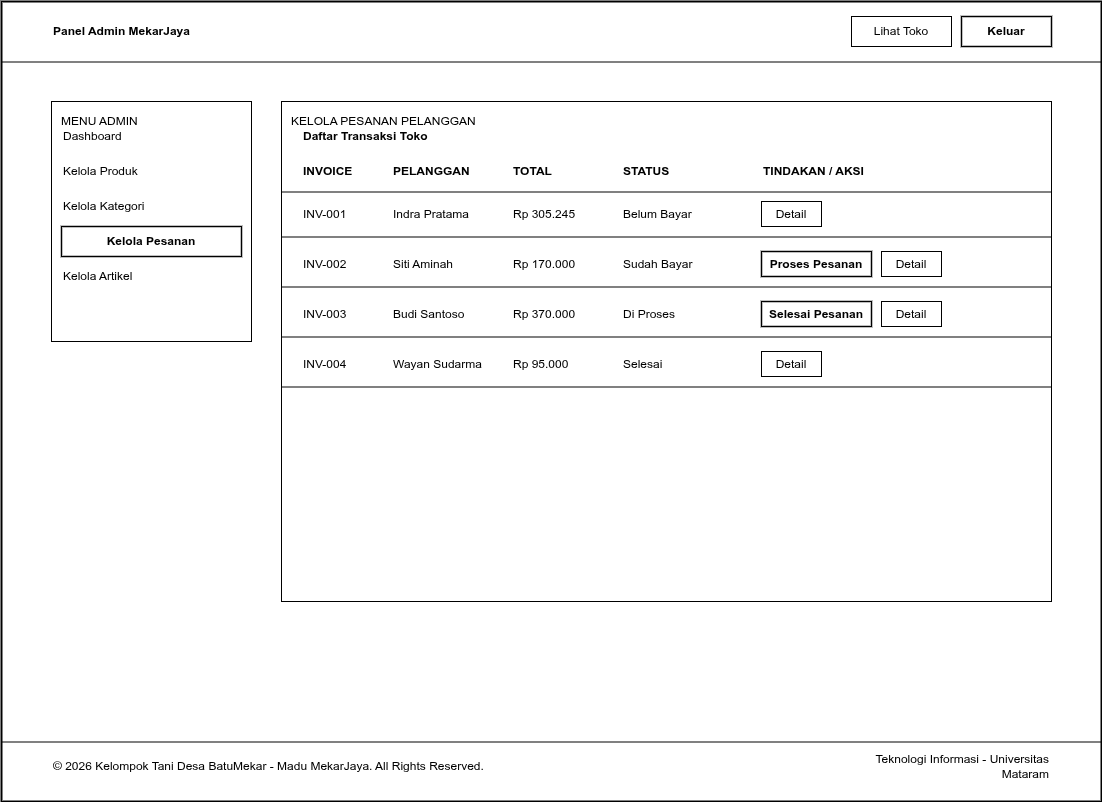

The diagram above was exported from draw.io. Its source (the exported page's mxGraphModel, read from the mxfile embedded in the PNG):
<mxGraphModel dx="1892" dy="1597" grid="1" gridSize="10" guides="1" tooltips="1" connect="1" arrows="1" fold="1" page="1" pageScale="1" pageWidth="1100" pageHeight="800" math="0" shadow="0">
  <root>
    <mxCell id="0" />
    <mxCell id="1" parent="0" />
    <mxCell id="web_frame" value="" style="rounded=0;whiteSpace=wrap;html=1;fillColor=#ffffff;strokeColor=#000000;strokeWidth=2;fontColor=#000000;align=center;verticalAlign=top;pointerEvents=0;" parent="1" vertex="1">
      <mxGeometry width="1100" height="800" as="geometry" />
    </mxCell>
    <mxCell id="elem_page_admin_pesanan_1" value="" style="line;strokeWidth=1;html=1;strokeColor=#000000;align=center;verticalAlign=middle;" parent="1" vertex="1">
      <mxGeometry y="60" width="1100" height="1" as="geometry" />
    </mxCell>
    <mxCell id="elem_page_admin_pesanan_2" value="Panel Admin MekarJaya" style="text;html=1;align=left;verticalAlign=middle;whiteSpace=wrap;rounded=0;fontColor=#000000;fontSize=12;fontStyle=1;" parent="1" vertex="1">
      <mxGeometry x="50" y="15" width="250" height="30" as="geometry" />
    </mxCell>
    <mxCell id="elem_page_admin_pesanan_3" value="Lihat Toko" style="rounded=0;whiteSpace=wrap;html=1;fillColor=#ffffff;strokeColor=#000000;strokeWidth=1;fontColor=#000000;fontSize=12;align=center;verticalAlign=middle;" parent="1" vertex="1">
      <mxGeometry x="850" y="15" width="100" height="30" as="geometry" />
    </mxCell>
    <mxCell id="elem_page_admin_pesanan_4" value="Keluar" style="rounded=0;whiteSpace=wrap;html=1;fillColor=#ffffff;strokeColor=#000000;strokeWidth=1.5;fontColor=#000000;fontSize=12;fontStyle=1;align=center;verticalAlign=middle;" parent="1" vertex="1">
      <mxGeometry x="960" y="15" width="90" height="30" as="geometry" />
    </mxCell>
    <mxCell id="elem_page_admin_pesanan_5" value="MENU ADMIN" style="rounded=0;whiteSpace=wrap;html=1;fillColor=#ffffff;strokeColor=#000000;strokeWidth=1;fontColor=#000000;fontSize=12;align=left;verticalAlign=top;spacingLeft=8;spacingRight=8;spacingTop=6;spacingBottom=6;" parent="1" vertex="1">
      <mxGeometry x="50" y="100" width="200" height="240" as="geometry" />
    </mxCell>
    <mxCell id="elem_page_admin_pesanan_6" value="Dashboard" style="text;html=1;align=left;verticalAlign=middle;whiteSpace=wrap;rounded=0;fontColor=#000000;fontSize=12;" parent="1" vertex="1">
      <mxGeometry x="60" y="120" width="180" height="30" as="geometry" />
    </mxCell>
    <mxCell id="elem_page_admin_pesanan_7" value="Kelola Produk" style="text;html=1;align=left;verticalAlign=middle;whiteSpace=wrap;rounded=0;fontColor=#000000;fontSize=12;" parent="1" vertex="1">
      <mxGeometry x="60" y="155" width="180" height="30" as="geometry" />
    </mxCell>
    <mxCell id="elem_page_admin_pesanan_8" value="Kelola Kategori" style="text;html=1;align=left;verticalAlign=middle;whiteSpace=wrap;rounded=0;fontColor=#000000;fontSize=12;" parent="1" vertex="1">
      <mxGeometry x="60" y="190" width="180" height="30" as="geometry" />
    </mxCell>
    <mxCell id="elem_page_admin_pesanan_9" value="Kelola Pesanan" style="rounded=0;whiteSpace=wrap;html=1;fillColor=#ffffff;strokeColor=#000000;strokeWidth=1.5;fontColor=#000000;fontSize=12;fontStyle=1;align=center;verticalAlign=middle;" parent="1" vertex="1">
      <mxGeometry x="60" y="225" width="180" height="30" as="geometry" />
    </mxCell>
    <mxCell id="elem_page_admin_pesanan_10" value="Kelola Artikel" style="text;html=1;align=left;verticalAlign=middle;whiteSpace=wrap;rounded=0;fontColor=#000000;fontSize=12;" parent="1" vertex="1">
      <mxGeometry x="60" y="260" width="180" height="30" as="geometry" />
    </mxCell>
    <mxCell id="elem_page_admin_pesanan_11" value="KELOLA PESANAN PELANGGAN" style="rounded=0;whiteSpace=wrap;html=1;fillColor=#ffffff;strokeColor=#000000;strokeWidth=1;fontColor=#000000;fontSize=12;align=left;verticalAlign=top;spacingLeft=8;spacingRight=8;spacingTop=6;spacingBottom=6;" parent="1" vertex="1">
      <mxGeometry x="280" y="100" width="770" height="500" as="geometry" />
    </mxCell>
    <mxCell id="elem_page_admin_pesanan_12" value="Daftar Transaksi Toko" style="text;html=1;align=left;verticalAlign=middle;whiteSpace=wrap;rounded=0;fontColor=#000000;fontSize=12;fontStyle=1;" parent="1" vertex="1">
      <mxGeometry x="300" y="120" width="400" height="30" as="geometry" />
    </mxCell>
    <mxCell id="elem_page_admin_pesanan_13" value="INVOICE" style="text;html=1;align=left;verticalAlign=middle;whiteSpace=wrap;rounded=0;fontColor=#000000;fontSize=12;fontStyle=1;" parent="1" vertex="1">
      <mxGeometry x="300" y="160" width="100" height="20" as="geometry" />
    </mxCell>
    <mxCell id="elem_page_admin_pesanan_14" value="PELANGGAN" style="text;html=1;align=left;verticalAlign=middle;whiteSpace=wrap;rounded=0;fontColor=#000000;fontSize=12;fontStyle=1;" parent="1" vertex="1">
      <mxGeometry x="390" y="160" width="130" height="20" as="geometry" />
    </mxCell>
    <mxCell id="elem_page_admin_pesanan_15" value="TOTAL" style="text;html=1;align=left;verticalAlign=middle;whiteSpace=wrap;rounded=0;fontColor=#000000;fontSize=12;fontStyle=1;" parent="1" vertex="1">
      <mxGeometry x="510" y="160" width="100" height="20" as="geometry" />
    </mxCell>
    <mxCell id="elem_page_admin_pesanan_16" value="STATUS" style="text;html=1;align=left;verticalAlign=middle;whiteSpace=wrap;rounded=0;fontColor=#000000;fontSize=12;fontStyle=1;" parent="1" vertex="1">
      <mxGeometry x="620" y="160" width="120" height="20" as="geometry" />
    </mxCell>
    <mxCell id="elem_page_admin_pesanan_17" value="TINDAKAN / AKSI" style="text;html=1;align=left;verticalAlign=middle;whiteSpace=wrap;rounded=0;fontColor=#000000;fontSize=12;fontStyle=1;" parent="1" vertex="1">
      <mxGeometry x="760" y="160" width="280" height="20" as="geometry" />
    </mxCell>
    <mxCell id="elem_page_admin_pesanan_18" value="" style="line;strokeWidth=1;html=1;strokeColor=#000000;align=center;verticalAlign=middle;" parent="1" vertex="1">
      <mxGeometry x="280" y="190" width="770" height="1" as="geometry" />
    </mxCell>
    <mxCell id="elem_page_admin_pesanan_19" value="INV-001" style="text;html=1;align=left;verticalAlign=middle;whiteSpace=wrap;rounded=0;fontColor=#000000;fontSize=12;" parent="1" vertex="1">
      <mxGeometry x="300" y="200" width="100" height="25" as="geometry" />
    </mxCell>
    <mxCell id="elem_page_admin_pesanan_20" value="Indra Pratama" style="text;html=1;align=left;verticalAlign=middle;whiteSpace=wrap;rounded=0;fontColor=#000000;fontSize=12;" parent="1" vertex="1">
      <mxGeometry x="390" y="200" width="130" height="25" as="geometry" />
    </mxCell>
    <mxCell id="elem_page_admin_pesanan_21" value="Rp 305.245" style="text;html=1;align=left;verticalAlign=middle;whiteSpace=wrap;rounded=0;fontColor=#000000;fontSize=12;" parent="1" vertex="1">
      <mxGeometry x="510" y="200" width="100" height="25" as="geometry" />
    </mxCell>
    <mxCell id="elem_page_admin_pesanan_22" value="Belum Bayar" style="text;html=1;align=left;verticalAlign=middle;whiteSpace=wrap;rounded=0;fontColor=#000000;fontSize=12;" parent="1" vertex="1">
      <mxGeometry x="620" y="200" width="120" height="25" as="geometry" />
    </mxCell>
    <mxCell id="elem_page_admin_pesanan_23" value="Detail" style="rounded=0;whiteSpace=wrap;html=1;fillColor=#ffffff;strokeColor=#000000;strokeWidth=1;fontColor=#000000;fontSize=12;align=center;verticalAlign=middle;" parent="1" vertex="1">
      <mxGeometry x="760" y="200" width="60" height="25" as="geometry" />
    </mxCell>
    <mxCell id="elem_page_admin_pesanan_24" value="" style="line;strokeWidth=1;html=1;strokeColor=#000000;align=center;verticalAlign=middle;" parent="1" vertex="1">
      <mxGeometry x="280" y="235" width="770" height="1" as="geometry" />
    </mxCell>
    <mxCell id="elem_page_admin_pesanan_25" value="INV-002" style="text;html=1;align=left;verticalAlign=middle;whiteSpace=wrap;rounded=0;fontColor=#000000;fontSize=12;" parent="1" vertex="1">
      <mxGeometry x="300" y="250" width="100" height="25" as="geometry" />
    </mxCell>
    <mxCell id="elem_page_admin_pesanan_26" value="Siti Aminah" style="text;html=1;align=left;verticalAlign=middle;whiteSpace=wrap;rounded=0;fontColor=#000000;fontSize=12;" parent="1" vertex="1">
      <mxGeometry x="390" y="250" width="130" height="25" as="geometry" />
    </mxCell>
    <mxCell id="elem_page_admin_pesanan_27" value="Rp 170.000" style="text;html=1;align=left;verticalAlign=middle;whiteSpace=wrap;rounded=0;fontColor=#000000;fontSize=12;" parent="1" vertex="1">
      <mxGeometry x="510" y="250" width="100" height="25" as="geometry" />
    </mxCell>
    <mxCell id="elem_page_admin_pesanan_28" value="Sudah Bayar" style="text;html=1;align=left;verticalAlign=middle;whiteSpace=wrap;rounded=0;fontColor=#000000;fontSize=12;" parent="1" vertex="1">
      <mxGeometry x="620" y="250" width="120" height="25" as="geometry" />
    </mxCell>
    <mxCell id="elem_page_admin_pesanan_29" value="Proses Pesanan" style="rounded=0;whiteSpace=wrap;html=1;fillColor=#ffffff;strokeColor=#000000;strokeWidth=1.5;fontColor=#000000;fontSize=12;fontStyle=1;align=center;verticalAlign=middle;" parent="1" vertex="1">
      <mxGeometry x="760" y="250" width="110" height="25" as="geometry" />
    </mxCell>
    <mxCell id="elem_page_admin_pesanan_30" value="Detail" style="rounded=0;whiteSpace=wrap;html=1;fillColor=#ffffff;strokeColor=#000000;strokeWidth=1;fontColor=#000000;fontSize=12;align=center;verticalAlign=middle;" parent="1" vertex="1">
      <mxGeometry x="880" y="250" width="60" height="25" as="geometry" />
    </mxCell>
    <mxCell id="elem_page_admin_pesanan_31" value="" style="line;strokeWidth=1;html=1;strokeColor=#000000;align=center;verticalAlign=middle;" parent="1" vertex="1">
      <mxGeometry x="280" y="285" width="770" height="1" as="geometry" />
    </mxCell>
    <mxCell id="elem_page_admin_pesanan_32" value="INV-003" style="text;html=1;align=left;verticalAlign=middle;whiteSpace=wrap;rounded=0;fontColor=#000000;fontSize=12;" parent="1" vertex="1">
      <mxGeometry x="300" y="300" width="100" height="25" as="geometry" />
    </mxCell>
    <mxCell id="elem_page_admin_pesanan_33" value="Budi Santoso" style="text;html=1;align=left;verticalAlign=middle;whiteSpace=wrap;rounded=0;fontColor=#000000;fontSize=12;" parent="1" vertex="1">
      <mxGeometry x="390" y="300" width="130" height="25" as="geometry" />
    </mxCell>
    <mxCell id="elem_page_admin_pesanan_34" value="Rp 370.000" style="text;html=1;align=left;verticalAlign=middle;whiteSpace=wrap;rounded=0;fontColor=#000000;fontSize=12;" parent="1" vertex="1">
      <mxGeometry x="510" y="300" width="100" height="25" as="geometry" />
    </mxCell>
    <mxCell id="elem_page_admin_pesanan_35" value="Di Proses" style="text;html=1;align=left;verticalAlign=middle;whiteSpace=wrap;rounded=0;fontColor=#000000;fontSize=12;" parent="1" vertex="1">
      <mxGeometry x="620" y="300" width="120" height="25" as="geometry" />
    </mxCell>
    <mxCell id="elem_page_admin_pesanan_36" value="Selesai Pesanan" style="rounded=0;whiteSpace=wrap;html=1;fillColor=#ffffff;strokeColor=#000000;strokeWidth=1.5;fontColor=#000000;fontSize=12;fontStyle=1;align=center;verticalAlign=middle;" parent="1" vertex="1">
      <mxGeometry x="760" y="300" width="110" height="25" as="geometry" />
    </mxCell>
    <mxCell id="elem_page_admin_pesanan_37" value="Detail" style="rounded=0;whiteSpace=wrap;html=1;fillColor=#ffffff;strokeColor=#000000;strokeWidth=1;fontColor=#000000;fontSize=12;align=center;verticalAlign=middle;" parent="1" vertex="1">
      <mxGeometry x="880" y="300" width="60" height="25" as="geometry" />
    </mxCell>
    <mxCell id="elem_page_admin_pesanan_38" value="" style="line;strokeWidth=1;html=1;strokeColor=#000000;align=center;verticalAlign=middle;" parent="1" vertex="1">
      <mxGeometry x="280" y="335" width="770" height="1" as="geometry" />
    </mxCell>
    <mxCell id="elem_page_admin_pesanan_39" value="INV-004" style="text;html=1;align=left;verticalAlign=middle;whiteSpace=wrap;rounded=0;fontColor=#000000;fontSize=12;" parent="1" vertex="1">
      <mxGeometry x="300" y="350" width="100" height="25" as="geometry" />
    </mxCell>
    <mxCell id="elem_page_admin_pesanan_40" value="Wayan Sudarma" style="text;html=1;align=left;verticalAlign=middle;whiteSpace=wrap;rounded=0;fontColor=#000000;fontSize=12;" parent="1" vertex="1">
      <mxGeometry x="390" y="350" width="130" height="25" as="geometry" />
    </mxCell>
    <mxCell id="elem_page_admin_pesanan_41" value="Rp 95.000" style="text;html=1;align=left;verticalAlign=middle;whiteSpace=wrap;rounded=0;fontColor=#000000;fontSize=12;" parent="1" vertex="1">
      <mxGeometry x="510" y="350" width="100" height="25" as="geometry" />
    </mxCell>
    <mxCell id="elem_page_admin_pesanan_42" value="Selesai" style="text;html=1;align=left;verticalAlign=middle;whiteSpace=wrap;rounded=0;fontColor=#000000;fontSize=12;" parent="1" vertex="1">
      <mxGeometry x="620" y="350" width="120" height="25" as="geometry" />
    </mxCell>
    <mxCell id="elem_page_admin_pesanan_43" value="Detail" style="rounded=0;whiteSpace=wrap;html=1;fillColor=#ffffff;strokeColor=#000000;strokeWidth=1;fontColor=#000000;fontSize=12;align=center;verticalAlign=middle;" parent="1" vertex="1">
      <mxGeometry x="760" y="350" width="60" height="25" as="geometry" />
    </mxCell>
    <mxCell id="elem_page_admin_pesanan_44" value="" style="line;strokeWidth=1;html=1;strokeColor=#000000;align=center;verticalAlign=middle;" parent="1" vertex="1">
      <mxGeometry x="280" y="385" width="770" height="1" as="geometry" />
    </mxCell>
    <mxCell id="elem_page_admin_pesanan_45" value="" style="line;strokeWidth=1;html=1;strokeColor=#000000;align=center;verticalAlign=middle;" parent="1" vertex="1">
      <mxGeometry y="740" width="1100" height="1" as="geometry" />
    </mxCell>
    <mxCell id="elem_page_admin_pesanan_46" value="© 2026 Kelompok Tani Desa BatuMekar - Madu MekarJaya. All Rights Reserved." style="text;html=1;align=left;verticalAlign=middle;whiteSpace=wrap;rounded=0;fontColor=#000000;fontSize=12;" parent="1" vertex="1">
      <mxGeometry x="50" y="750" width="600" height="30" as="geometry" />
    </mxCell>
    <mxCell id="elem_page_admin_pesanan_47" value="Teknologi Informasi - Universitas Mataram" style="text;html=1;align=right;verticalAlign=middle;whiteSpace=wrap;rounded=0;fontColor=#000000;fontSize=12;" parent="1" vertex="1">
      <mxGeometry x="850" y="750" width="200" height="30" as="geometry" />
    </mxCell>
  </root>
</mxGraphModel>